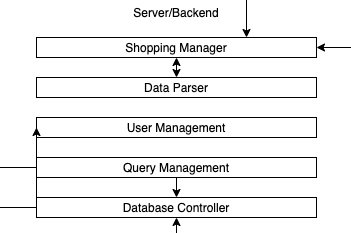

The diagram above was exported from draw.io. Its source (the exported page's mxGraphModel, read from the mxfile embedded in the PNG):
<mxGraphModel dx="996" dy="528" grid="1" gridSize="10" guides="1" tooltips="1" connect="1" arrows="1" fold="1" page="1" pageScale="1" pageWidth="850" pageHeight="1100" math="0" shadow="0">
  <root>
    <mxCell id="0" />
    <mxCell id="1" parent="0" />
    <mxCell id="mFT6xUn-kz3pGZoWs9T8-1" value="" style="rounded=0;whiteSpace=wrap;html=1;" parent="1" vertex="1">
      <mxGeometry x="220" y="60" width="360" height="270" as="geometry" />
    </mxCell>
    <mxCell id="mFT6xUn-kz3pGZoWs9T8-2" value="Graphical User Interface" style="text;html=1;strokeColor=none;fillColor=none;align=center;verticalAlign=middle;whiteSpace=wrap;rounded=0;" parent="1" vertex="1">
      <mxGeometry x="320" y="60" width="160" height="30" as="geometry" />
    </mxCell>
    <mxCell id="mFT6xUn-kz3pGZoWs9T8-3" value="" style="rounded=0;whiteSpace=wrap;html=1;" parent="1" vertex="1">
      <mxGeometry x="220" y="350" width="360" height="240" as="geometry" />
    </mxCell>
    <mxCell id="mFT6xUn-kz3pGZoWs9T8-4" value="Server/Backend" style="text;html=1;strokeColor=none;fillColor=none;align=center;verticalAlign=middle;whiteSpace=wrap;rounded=0;" parent="1" vertex="1">
      <mxGeometry x="370" y="350" width="60" height="30" as="geometry" />
    </mxCell>
    <mxCell id="mFT6xUn-kz3pGZoWs9T8-5" value="User Management" style="rounded=0;whiteSpace=wrap;html=1;" parent="1" vertex="1">
      <mxGeometry x="260" y="470" width="280" height="20" as="geometry" />
    </mxCell>
    <mxCell id="mFT6xUn-kz3pGZoWs9T8-39" style="edgeStyle=orthogonalEdgeStyle;rounded=0;orthogonalLoop=1;jettySize=auto;html=1;exitX=0.5;exitY=0;exitDx=0;exitDy=0;entryX=0.5;entryY=1;entryDx=0;entryDy=0;shadow=0;startArrow=classic;startFill=1;endArrow=classic;endFill=1;" parent="1" source="mFT6xUn-kz3pGZoWs9T8-6" target="mFT6xUn-kz3pGZoWs9T8-7" edge="1">
      <mxGeometry relative="1" as="geometry" />
    </mxCell>
    <mxCell id="mFT6xUn-kz3pGZoWs9T8-6" value="Data Parser" style="rounded=0;whiteSpace=wrap;html=1;" parent="1" vertex="1">
      <mxGeometry x="260" y="430" width="280" height="20" as="geometry" />
    </mxCell>
    <mxCell id="mFT6xUn-kz3pGZoWs9T8-7" value="Shopping Manager" style="rounded=0;whiteSpace=wrap;html=1;" parent="1" vertex="1">
      <mxGeometry x="260" y="390" width="280" height="20" as="geometry" />
    </mxCell>
    <mxCell id="mFT6xUn-kz3pGZoWs9T8-11" style="edgeStyle=orthogonalEdgeStyle;rounded=0;orthogonalLoop=1;jettySize=auto;html=1;exitX=0.5;exitY=1;exitDx=0;exitDy=0;entryX=0.5;entryY=0;entryDx=0;entryDy=0;" parent="1" source="mFT6xUn-kz3pGZoWs9T8-8" target="mFT6xUn-kz3pGZoWs9T8-9" edge="1">
      <mxGeometry relative="1" as="geometry" />
    </mxCell>
    <mxCell id="mFT6xUn-kz3pGZoWs9T8-8" value="Query Management" style="rounded=0;whiteSpace=wrap;html=1;" parent="1" vertex="1">
      <mxGeometry x="260" y="510" width="280" height="20" as="geometry" />
    </mxCell>
    <mxCell id="mFT6xUn-kz3pGZoWs9T8-36" style="edgeStyle=orthogonalEdgeStyle;rounded=0;orthogonalLoop=1;jettySize=auto;html=1;exitX=0.5;exitY=1;exitDx=0;exitDy=0;entryX=0.5;entryY=0;entryDx=0;entryDy=0;startArrow=classic;startFill=1;endArrow=classic;endFill=1;" parent="1" source="mFT6xUn-kz3pGZoWs9T8-9" target="mFT6xUn-kz3pGZoWs9T8-13" edge="1">
      <mxGeometry relative="1" as="geometry" />
    </mxCell>
    <mxCell id="mFT6xUn-kz3pGZoWs9T8-9" value="Database Controller" style="rounded=0;whiteSpace=wrap;html=1;" parent="1" vertex="1">
      <mxGeometry x="260" y="550" width="280" height="20" as="geometry" />
    </mxCell>
    <mxCell id="mFT6xUn-kz3pGZoWs9T8-12" value="" style="rounded=0;whiteSpace=wrap;html=1;" parent="1" vertex="1">
      <mxGeometry x="10" y="650" width="360" height="350" as="geometry" />
    </mxCell>
    <mxCell id="mFT6xUn-kz3pGZoWs9T8-13" value="Database" style="text;html=1;strokeColor=none;fillColor=none;align=center;verticalAlign=middle;whiteSpace=wrap;rounded=0;" parent="1" vertex="1">
      <mxGeometry x="160" y="650" width="60" height="30" as="geometry" />
    </mxCell>
    <mxCell id="mFT6xUn-kz3pGZoWs9T8-56" style="edgeStyle=orthogonalEdgeStyle;rounded=0;orthogonalLoop=1;jettySize=auto;html=1;exitX=1;exitY=0.5;exitDx=0;exitDy=0;entryX=1;entryY=0.5;entryDx=0;entryDy=0;shadow=0;startArrow=none;startFill=0;endArrow=classic;endFill=1;" parent="1" source="mFT6xUn-kz3pGZoWs9T8-14" target="mFT6xUn-kz3pGZoWs9T8-18" edge="1">
      <mxGeometry relative="1" as="geometry" />
    </mxCell>
    <mxCell id="mFT6xUn-kz3pGZoWs9T8-57" style="edgeStyle=orthogonalEdgeStyle;rounded=0;orthogonalLoop=1;jettySize=auto;html=1;exitX=1;exitY=0.5;exitDx=0;exitDy=0;entryX=1;entryY=0.5;entryDx=0;entryDy=0;shadow=0;startArrow=none;startFill=0;endArrow=classic;endFill=1;" parent="1" source="mFT6xUn-kz3pGZoWs9T8-14" target="mFT6xUn-kz3pGZoWs9T8-17" edge="1">
      <mxGeometry relative="1" as="geometry" />
    </mxCell>
    <mxCell id="mFT6xUn-kz3pGZoWs9T8-14" value="User Table" style="rounded=0;whiteSpace=wrap;html=1;" parent="1" vertex="1">
      <mxGeometry x="50" y="680" width="280" height="20" as="geometry" />
    </mxCell>
    <mxCell id="mFT6xUn-kz3pGZoWs9T8-59" style="edgeStyle=orthogonalEdgeStyle;rounded=0;orthogonalLoop=1;jettySize=auto;html=1;exitX=0.5;exitY=1;exitDx=0;exitDy=0;entryX=0.5;entryY=0;entryDx=0;entryDy=0;shadow=0;startArrow=none;startFill=0;endArrow=classic;endFill=1;" parent="1" source="mFT6xUn-kz3pGZoWs9T8-15" target="mFT6xUn-kz3pGZoWs9T8-21" edge="1">
      <mxGeometry relative="1" as="geometry" />
    </mxCell>
    <mxCell id="mFT6xUn-kz3pGZoWs9T8-15" value="Item Table" style="rounded=0;whiteSpace=wrap;html=1;" parent="1" vertex="1">
      <mxGeometry x="50" y="800" width="280" height="20" as="geometry" />
    </mxCell>
    <mxCell id="mFT6xUn-kz3pGZoWs9T8-49" style="edgeStyle=orthogonalEdgeStyle;rounded=0;orthogonalLoop=1;jettySize=auto;html=1;exitX=0.5;exitY=1;exitDx=0;exitDy=0;entryX=0.5;entryY=0;entryDx=0;entryDy=0;shadow=0;startArrow=none;startFill=0;endArrow=classic;endFill=1;" parent="1" source="mFT6xUn-kz3pGZoWs9T8-16" target="mFT6xUn-kz3pGZoWs9T8-19" edge="1">
      <mxGeometry relative="1" as="geometry" />
    </mxCell>
    <mxCell id="mFT6xUn-kz3pGZoWs9T8-61" style="edgeStyle=orthogonalEdgeStyle;rounded=0;orthogonalLoop=1;jettySize=auto;html=1;exitX=1;exitY=0.5;exitDx=0;exitDy=0;entryX=1;entryY=0.5;entryDx=0;entryDy=0;shadow=0;startArrow=none;startFill=0;endArrow=classic;endFill=1;" parent="1" source="mFT6xUn-kz3pGZoWs9T8-19" target="mFT6xUn-kz3pGZoWs9T8-15" edge="1">
      <mxGeometry relative="1" as="geometry" />
    </mxCell>
    <mxCell id="mFT6xUn-kz3pGZoWs9T8-16" value="Recipe Table" style="rounded=0;whiteSpace=wrap;html=1;" parent="1" vertex="1">
      <mxGeometry x="50" y="920" width="280" height="20" as="geometry" />
    </mxCell>
    <mxCell id="mFT6xUn-kz3pGZoWs9T8-62" style="edgeStyle=orthogonalEdgeStyle;rounded=0;orthogonalLoop=1;jettySize=auto;html=1;exitX=0.5;exitY=1;exitDx=0;exitDy=0;entryX=0.5;entryY=0;entryDx=0;entryDy=0;shadow=0;startArrow=none;startFill=0;endArrow=classic;endFill=1;" parent="1" source="mFT6xUn-kz3pGZoWs9T8-17" target="mFT6xUn-kz3pGZoWs9T8-15" edge="1">
      <mxGeometry relative="1" as="geometry" />
    </mxCell>
    <mxCell id="mFT6xUn-kz3pGZoWs9T8-17" value="Shopping List Table" style="rounded=0;whiteSpace=wrap;html=1;" parent="1" vertex="1">
      <mxGeometry x="50" y="760" width="280" height="20" as="geometry" />
    </mxCell>
    <mxCell id="mFT6xUn-kz3pGZoWs9T8-18" value="Meal Plan Table" style="rounded=0;whiteSpace=wrap;html=1;" parent="1" vertex="1">
      <mxGeometry x="50" y="720" width="280" height="20" as="geometry" />
    </mxCell>
    <mxCell id="mFT6xUn-kz3pGZoWs9T8-19" value="Recipe Ingredients Table" style="rounded=0;whiteSpace=wrap;html=1;" parent="1" vertex="1">
      <mxGeometry x="50" y="960" width="280" height="20" as="geometry" />
    </mxCell>
    <mxCell id="mFT6xUn-kz3pGZoWs9T8-60" style="edgeStyle=orthogonalEdgeStyle;rounded=0;orthogonalLoop=1;jettySize=auto;html=1;exitX=0.5;exitY=0;exitDx=0;exitDy=0;entryX=0.5;entryY=1;entryDx=0;entryDy=0;shadow=0;startArrow=none;startFill=0;endArrow=classic;endFill=1;" parent="1" source="mFT6xUn-kz3pGZoWs9T8-20" target="mFT6xUn-kz3pGZoWs9T8-21" edge="1">
      <mxGeometry relative="1" as="geometry" />
    </mxCell>
    <mxCell id="mFT6xUn-kz3pGZoWs9T8-20" value="Brands Table Table" style="rounded=0;whiteSpace=wrap;html=1;" parent="1" vertex="1">
      <mxGeometry x="50" y="880" width="280" height="20" as="geometry" />
    </mxCell>
    <mxCell id="mFT6xUn-kz3pGZoWs9T8-21" value="Item-Brand Table" style="rounded=0;whiteSpace=wrap;html=1;" parent="1" vertex="1">
      <mxGeometry x="50" y="840" width="280" height="20" as="geometry" />
    </mxCell>
    <mxCell id="mFT6xUn-kz3pGZoWs9T8-24" value="" style="rounded=0;whiteSpace=wrap;html=1;" parent="1" vertex="1">
      <mxGeometry x="480" y="650" width="360" height="70" as="geometry" />
    </mxCell>
    <mxCell id="mFT6xUn-kz3pGZoWs9T8-25" value="Data Controller" style="text;html=1;strokeColor=none;fillColor=none;align=center;verticalAlign=middle;whiteSpace=wrap;rounded=0;" parent="1" vertex="1">
      <mxGeometry x="615" y="650" width="90" height="30" as="geometry" />
    </mxCell>
    <mxCell id="mFT6xUn-kz3pGZoWs9T8-27" value="API Manager" style="rounded=0;whiteSpace=wrap;html=1;" parent="1" vertex="1">
      <mxGeometry x="520" y="680" width="280" height="20" as="geometry" />
    </mxCell>
    <mxCell id="mFT6xUn-kz3pGZoWs9T8-38" style="edgeStyle=orthogonalEdgeStyle;rounded=0;orthogonalLoop=1;jettySize=auto;html=1;exitX=1;exitY=0.5;exitDx=0;exitDy=0;startArrow=classic;startFill=1;endArrow=classic;endFill=1;entryX=0.25;entryY=0;entryDx=0;entryDy=0;shadow=0;" parent="1" source="mFT6xUn-kz3pGZoWs9T8-7" target="mFT6xUn-kz3pGZoWs9T8-27" edge="1">
      <mxGeometry relative="1" as="geometry">
        <mxPoint x="590" y="690" as="targetPoint" />
        <Array as="points">
          <mxPoint x="590" y="400" />
        </Array>
      </mxGeometry>
    </mxCell>
    <mxCell id="5odXdZipMAeLmoBvgwhl-1" style="edgeStyle=orthogonalEdgeStyle;rounded=0;orthogonalLoop=1;jettySize=auto;html=1;exitX=0;exitY=0.5;exitDx=0;exitDy=0;entryX=0;entryY=0.5;entryDx=0;entryDy=0;startArrow=classic;startFill=1;" edge="1" parent="1" source="mFT6xUn-kz3pGZoWs9T8-63" target="mFT6xUn-kz3pGZoWs9T8-5">
      <mxGeometry relative="1" as="geometry">
        <Array as="points">
          <mxPoint x="190" y="100" />
          <mxPoint x="190" y="520" />
        </Array>
      </mxGeometry>
    </mxCell>
    <mxCell id="mFT6xUn-kz3pGZoWs9T8-63" value="Login" style="rounded=0;whiteSpace=wrap;html=1;" parent="1" vertex="1">
      <mxGeometry x="260" y="90" width="280" height="20" as="geometry" />
    </mxCell>
    <mxCell id="mFT6xUn-kz3pGZoWs9T8-66" style="edgeStyle=orthogonalEdgeStyle;rounded=0;orthogonalLoop=1;jettySize=auto;html=1;exitX=0;exitY=0.5;exitDx=0;exitDy=0;shadow=0;startArrow=classic;startFill=1;endArrow=none;endFill=0;" parent="1" source="mFT6xUn-kz3pGZoWs9T8-64" edge="1">
      <mxGeometry relative="1" as="geometry">
        <mxPoint x="190" y="139.58823529411768" as="targetPoint" />
      </mxGeometry>
    </mxCell>
    <mxCell id="mFT6xUn-kz3pGZoWs9T8-64" value="Register" style="rounded=0;whiteSpace=wrap;html=1;" parent="1" vertex="1">
      <mxGeometry x="260" y="130" width="280" height="20" as="geometry" />
    </mxCell>
    <mxCell id="mFT6xUn-kz3pGZoWs9T8-68" style="edgeStyle=orthogonalEdgeStyle;rounded=0;orthogonalLoop=1;jettySize=auto;html=1;exitX=0;exitY=0.5;exitDx=0;exitDy=0;entryX=0;entryY=0.5;entryDx=0;entryDy=0;shadow=0;startArrow=classic;startFill=1;endArrow=none;endFill=0;" parent="1" source="mFT6xUn-kz3pGZoWs9T8-67" target="mFT6xUn-kz3pGZoWs9T8-8" edge="1">
      <mxGeometry relative="1" as="geometry">
        <Array as="points">
          <mxPoint x="210" y="180" />
          <mxPoint x="210" y="560" />
        </Array>
      </mxGeometry>
    </mxCell>
    <mxCell id="5odXdZipMAeLmoBvgwhl-5" style="edgeStyle=orthogonalEdgeStyle;rounded=0;orthogonalLoop=1;jettySize=auto;html=1;exitX=1;exitY=0.5;exitDx=0;exitDy=0;entryX=1;entryY=0.5;entryDx=0;entryDy=0;startArrow=classic;startFill=1;endArrow=none;endFill=0;" edge="1" parent="1" source="mFT6xUn-kz3pGZoWs9T8-67" target="5odXdZipMAeLmoBvgwhl-2">
      <mxGeometry relative="1" as="geometry" />
    </mxCell>
    <mxCell id="5odXdZipMAeLmoBvgwhl-6" style="edgeStyle=orthogonalEdgeStyle;rounded=0;orthogonalLoop=1;jettySize=auto;html=1;exitX=1;exitY=0.5;exitDx=0;exitDy=0;entryX=1;entryY=0.5;entryDx=0;entryDy=0;startArrow=classic;startFill=1;endArrow=classic;endFill=1;" edge="1" parent="1" source="mFT6xUn-kz3pGZoWs9T8-67" target="5odXdZipMAeLmoBvgwhl-4">
      <mxGeometry relative="1" as="geometry">
        <Array as="points">
          <mxPoint x="600" y="180" />
          <mxPoint x="600" y="300" />
        </Array>
      </mxGeometry>
    </mxCell>
    <mxCell id="mFT6xUn-kz3pGZoWs9T8-67" value="Shopping List" style="rounded=0;whiteSpace=wrap;html=1;" parent="1" vertex="1">
      <mxGeometry x="260" y="170" width="280" height="20" as="geometry" />
    </mxCell>
    <mxCell id="mFT6xUn-kz3pGZoWs9T8-70" style="edgeStyle=orthogonalEdgeStyle;rounded=0;orthogonalLoop=1;jettySize=auto;html=1;exitX=0;exitY=0.5;exitDx=0;exitDy=0;shadow=0;startArrow=classic;startFill=1;endArrow=none;endFill=0;" parent="1" source="mFT6xUn-kz3pGZoWs9T8-69" edge="1">
      <mxGeometry relative="1" as="geometry">
        <mxPoint x="210" y="219.58823529411768" as="targetPoint" />
      </mxGeometry>
    </mxCell>
    <mxCell id="mFT6xUn-kz3pGZoWs9T8-69" value="Recipes" style="rounded=0;whiteSpace=wrap;html=1;" parent="1" vertex="1">
      <mxGeometry x="260" y="210" width="280" height="20" as="geometry" />
    </mxCell>
    <mxCell id="5odXdZipMAeLmoBvgwhl-2" value="Meal Planning" style="rounded=0;whiteSpace=wrap;html=1;" vertex="1" parent="1">
      <mxGeometry x="260" y="250" width="280" height="20" as="geometry" />
    </mxCell>
    <mxCell id="5odXdZipMAeLmoBvgwhl-7" style="edgeStyle=orthogonalEdgeStyle;rounded=0;orthogonalLoop=1;jettySize=auto;html=1;exitX=0.75;exitY=1;exitDx=0;exitDy=0;entryX=0.75;entryY=0;entryDx=0;entryDy=0;startArrow=classic;startFill=1;endArrow=classic;endFill=1;" edge="1" parent="1" source="5odXdZipMAeLmoBvgwhl-4" target="mFT6xUn-kz3pGZoWs9T8-7">
      <mxGeometry relative="1" as="geometry" />
    </mxCell>
    <mxCell id="5odXdZipMAeLmoBvgwhl-4" value="Shop" style="rounded=0;whiteSpace=wrap;html=1;" vertex="1" parent="1">
      <mxGeometry x="260" y="290" width="280" height="20" as="geometry" />
    </mxCell>
    <mxCell id="5odXdZipMAeLmoBvgwhl-8" style="edgeStyle=orthogonalEdgeStyle;rounded=0;orthogonalLoop=1;jettySize=auto;html=1;exitX=0.5;exitY=1;exitDx=0;exitDy=0;startArrow=classic;startFill=1;endArrow=classic;endFill=1;" edge="1" parent="1" source="mFT6xUn-kz3pGZoWs9T8-24" target="mFT6xUn-kz3pGZoWs9T8-24">
      <mxGeometry relative="1" as="geometry" />
    </mxCell>
  </root>
</mxGraphModel>